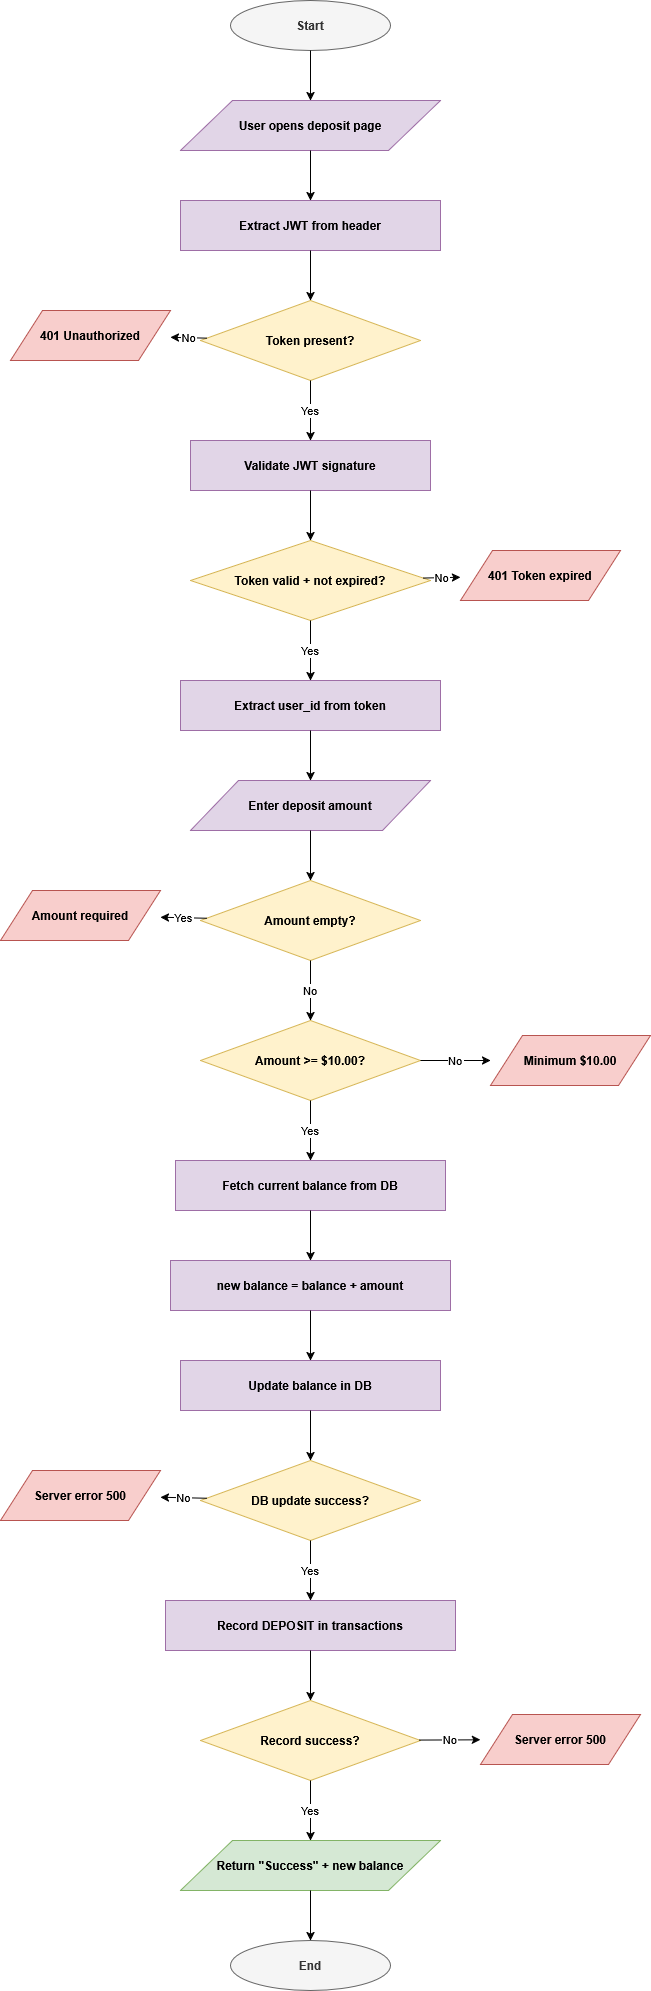

The diagram above was exported from draw.io. Its source (the exported page's mxGraphModel, read from the mxfile embedded in the PNG):
<mxGraphModel dx="1000" dy="636" grid="1" gridSize="10" guides="1" tooltips="1" connect="1" arrows="1" fold="1" page="1" pageScale="1" pageWidth="827" pageHeight="1169" math="0" shadow="0">
  <root>
    <mxCell id="0" />
    <mxCell id="1" parent="0" />
    <mxCell id="2" parent="1" style="ellipse;whiteSpace=wrap;html=1;fillColor=#f5f5f5;strokeColor=#666666;fontColor=#333333;fontStyle=1;" value="Start" vertex="1">
      <mxGeometry height="50" width="160" x="260" y="40" as="geometry" />
    </mxCell>
    <mxCell id="3" parent="1" style="shape=parallelogram;whiteSpace=wrap;html=1;fillColor=#e1d5e7;strokeColor=#9e6ea6;fontStyle=1;" value="User opens deposit page" vertex="1">
      <mxGeometry height="50" width="260" x="210" y="140" as="geometry" />
    </mxCell>
    <mxCell id="4" parent="1" style="rounded=0;whiteSpace=wrap;html=1;fillColor=#e1d5e7;strokeColor=#9e6ea6;fontStyle=1;" value="Extract JWT from header" vertex="1">
      <mxGeometry height="50" width="260" x="210" y="240" as="geometry" />
    </mxCell>
    <mxCell id="5" parent="1" style="rhombus;whiteSpace=wrap;html=1;fillColor=#fff2cc;strokeColor=#d6b656;fontStyle=1;" value="Token present?" vertex="1">
      <mxGeometry height="80" width="220" x="230" y="340" as="geometry" />
    </mxCell>
    <mxCell id="6" parent="1" style="shape=parallelogram;whiteSpace=wrap;html=1;fillColor=#f8cecc;strokeColor=#b85450;fontStyle=1;" value="401 Unauthorized" vertex="1">
      <mxGeometry height="50" width="160" x="40" y="350" as="geometry" />
    </mxCell>
    <mxCell id="7" parent="1" style="rounded=0;whiteSpace=wrap;html=1;fillColor=#e1d5e7;strokeColor=#9e6ea6;fontStyle=1;" value="Validate JWT signature" vertex="1">
      <mxGeometry height="50" width="240" x="220" y="480" as="geometry" />
    </mxCell>
    <mxCell id="8" parent="1" style="rhombus;whiteSpace=wrap;html=1;fillColor=#fff2cc;strokeColor=#d6b656;fontStyle=1;" value="Token valid + not expired?" vertex="1">
      <mxGeometry height="80" width="240" x="220" y="580" as="geometry" />
    </mxCell>
    <mxCell id="9" parent="1" style="shape=parallelogram;whiteSpace=wrap;html=1;fillColor=#f8cecc;strokeColor=#b85450;fontStyle=1;" value="401 Token expired" vertex="1">
      <mxGeometry height="50" width="160" x="490" y="590" as="geometry" />
    </mxCell>
    <mxCell id="10" parent="1" style="rounded=0;whiteSpace=wrap;html=1;fillColor=#e1d5e7;strokeColor=#9e6ea6;fontStyle=1;" value="Extract user_id from token" vertex="1">
      <mxGeometry height="50" width="260" x="210" y="720" as="geometry" />
    </mxCell>
    <mxCell id="11" parent="1" style="shape=parallelogram;whiteSpace=wrap;html=1;fillColor=#e1d5e7;strokeColor=#9e6ea6;fontStyle=1;" value="Enter deposit amount" vertex="1">
      <mxGeometry height="50" width="240" x="220" y="820" as="geometry" />
    </mxCell>
    <mxCell id="12" parent="1" style="rhombus;whiteSpace=wrap;html=1;fillColor=#fff2cc;strokeColor=#d6b656;fontStyle=1;" value="Amount empty?" vertex="1">
      <mxGeometry height="80" width="220" x="230" y="920" as="geometry" />
    </mxCell>
    <mxCell id="13" parent="1" style="shape=parallelogram;whiteSpace=wrap;html=1;fillColor=#f8cecc;strokeColor=#b85450;fontStyle=1;" value="Amount required" vertex="1">
      <mxGeometry height="50" width="160" x="30" y="930" as="geometry" />
    </mxCell>
    <mxCell id="16" parent="1" style="rhombus;whiteSpace=wrap;html=1;fillColor=#fff2cc;strokeColor=#d6b656;fontStyle=1;" value="Amount &amp;gt;= $10.00?" vertex="1">
      <mxGeometry height="80" width="220" x="230" y="1060" as="geometry" />
    </mxCell>
    <mxCell id="17" parent="1" style="shape=parallelogram;whiteSpace=wrap;html=1;fillColor=#f8cecc;strokeColor=#b85450;fontStyle=1;" value="Minimum $10.00" vertex="1">
      <mxGeometry height="50" width="160" x="520" y="1075" as="geometry" />
    </mxCell>
    <mxCell id="18" parent="1" style="rounded=0;whiteSpace=wrap;html=1;fillColor=#e1d5e7;strokeColor=#9e6ea6;fontStyle=1;" value="Fetch current balance from DB" vertex="1">
      <mxGeometry height="50" width="270" x="205" y="1200" as="geometry" />
    </mxCell>
    <mxCell id="19" parent="1" style="rounded=0;whiteSpace=wrap;html=1;fillColor=#e1d5e7;strokeColor=#9e6ea6;fontStyle=1;" value="new balance = balance + amount" vertex="1">
      <mxGeometry height="50" width="280" x="200" y="1300" as="geometry" />
    </mxCell>
    <mxCell id="20" parent="1" style="rounded=0;whiteSpace=wrap;html=1;fillColor=#e1d5e7;strokeColor=#9e6ea6;fontStyle=1;" value="Update balance in DB" vertex="1">
      <mxGeometry height="50" width="260" x="210" y="1400" as="geometry" />
    </mxCell>
    <mxCell id="21" parent="1" style="rhombus;whiteSpace=wrap;html=1;fillColor=#fff2cc;strokeColor=#d6b656;fontStyle=1;" value="DB update success?" vertex="1">
      <mxGeometry height="80" width="220" x="230" y="1500" as="geometry" />
    </mxCell>
    <mxCell id="22" parent="1" style="shape=parallelogram;whiteSpace=wrap;html=1;fillColor=#f8cecc;strokeColor=#b85450;fontStyle=1;" value="Server error 500" vertex="1">
      <mxGeometry height="50" width="160" x="30" y="1510" as="geometry" />
    </mxCell>
    <mxCell id="23" parent="1" style="rounded=0;whiteSpace=wrap;html=1;fillColor=#e1d5e7;strokeColor=#9e6ea6;fontStyle=1;" value="Record DEPOSIT in transactions" vertex="1">
      <mxGeometry height="50" width="290" x="195" y="1640" as="geometry" />
    </mxCell>
    <mxCell id="24" parent="1" style="rhombus;whiteSpace=wrap;html=1;fillColor=#fff2cc;strokeColor=#d6b656;fontStyle=1;" value="Record success?" vertex="1">
      <mxGeometry height="80" width="220" x="230" y="1740" as="geometry" />
    </mxCell>
    <mxCell id="25" parent="1" style="shape=parallelogram;whiteSpace=wrap;html=1;fillColor=#f8cecc;strokeColor=#b85450;fontStyle=1;" value="Server error 500" vertex="1">
      <mxGeometry height="50" width="160" x="510" y="1754" as="geometry" />
    </mxCell>
    <mxCell id="26" parent="1" style="shape=parallelogram;whiteSpace=wrap;html=1;fillColor=#d5e8d4;strokeColor=#82b366;fontStyle=1;" value="Return &quot;Success&quot; + new balance" vertex="1">
      <mxGeometry height="50" width="260" x="210" y="1880" as="geometry" />
    </mxCell>
    <mxCell id="27" parent="1" style="ellipse;whiteSpace=wrap;html=1;fillColor=#f5f5f5;strokeColor=#666666;fontColor=#333333;fontStyle=1;" value="End" vertex="1">
      <mxGeometry height="50" width="160" x="260" y="1980" as="geometry" />
    </mxCell>
    <mxCell id="50" edge="1" parent="1" source="2" target="3">
      <mxGeometry relative="1" as="geometry" />
    </mxCell>
    <mxCell id="51" edge="1" parent="1" source="3" target="4">
      <mxGeometry relative="1" as="geometry" />
    </mxCell>
    <mxCell id="52" edge="1" parent="1" source="4" target="5">
      <mxGeometry relative="1" as="geometry" />
    </mxCell>
    <mxCell id="53" edge="1" parent="1" source="5" target="6" value="No">
      <mxGeometry relative="1" as="geometry" />
    </mxCell>
    <mxCell id="54" edge="1" parent="1" source="5" target="7" value="Yes">
      <mxGeometry relative="1" as="geometry" />
    </mxCell>
    <mxCell id="55" edge="1" parent="1" source="7" target="8">
      <mxGeometry relative="1" as="geometry" />
    </mxCell>
    <mxCell id="56" edge="1" parent="1" source="8" target="9" value="No">
      <mxGeometry relative="1" as="geometry" />
    </mxCell>
    <mxCell id="57" edge="1" parent="1" source="8" target="10" value="Yes">
      <mxGeometry relative="1" as="geometry" />
    </mxCell>
    <mxCell id="58" edge="1" parent="1" source="10" target="11">
      <mxGeometry relative="1" as="geometry" />
    </mxCell>
    <mxCell id="59" edge="1" parent="1" source="11" target="12">
      <mxGeometry relative="1" as="geometry" />
    </mxCell>
    <mxCell id="60" edge="1" parent="1" source="12" target="13" value="Yes">
      <mxGeometry relative="1" as="geometry" />
    </mxCell>
    <mxCell id="61" edge="1" parent="1" source="12" style="entryX=0.5;entryY=0;entryDx=0;entryDy=0;" target="16" value="No">
      <mxGeometry relative="1" as="geometry">
        <mxPoint x="340" y="1060" as="targetPoint" />
      </mxGeometry>
    </mxCell>
    <mxCell id="64" edge="1" parent="1" source="16" target="17" value="No">
      <mxGeometry relative="1" as="geometry" />
    </mxCell>
    <mxCell id="65" edge="1" parent="1" source="16" target="18" value="Yes">
      <mxGeometry relative="1" as="geometry" />
    </mxCell>
    <mxCell id="66" edge="1" parent="1" source="18" target="19">
      <mxGeometry relative="1" as="geometry" />
    </mxCell>
    <mxCell id="67" edge="1" parent="1" source="19" target="20">
      <mxGeometry relative="1" as="geometry" />
    </mxCell>
    <mxCell id="68" edge="1" parent="1" source="20" target="21">
      <mxGeometry relative="1" as="geometry" />
    </mxCell>
    <mxCell id="69" edge="1" parent="1" source="21" target="22" value="No">
      <mxGeometry relative="1" as="geometry" />
    </mxCell>
    <mxCell id="70" edge="1" parent="1" source="21" target="23" value="Yes">
      <mxGeometry relative="1" as="geometry" />
    </mxCell>
    <mxCell id="71" edge="1" parent="1" source="23" target="24">
      <mxGeometry relative="1" as="geometry" />
    </mxCell>
    <mxCell id="72" edge="1" parent="1" source="24" target="25" value="No">
      <mxGeometry relative="1" as="geometry" />
    </mxCell>
    <mxCell id="73" edge="1" parent="1" source="24" target="26" value="Yes">
      <mxGeometry relative="1" as="geometry" />
    </mxCell>
    <mxCell id="74" edge="1" parent="1" source="26" target="27">
      <mxGeometry relative="1" as="geometry" />
    </mxCell>
  </root>
</mxGraphModel>